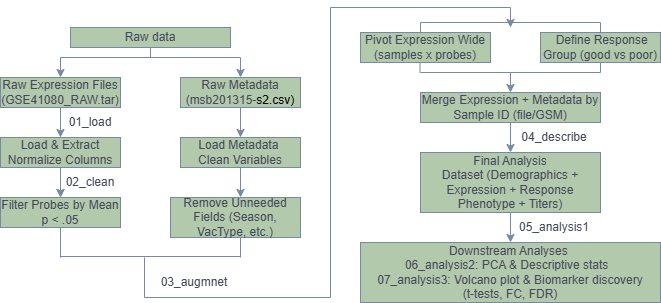

The diagram above was exported from draw.io. Its source (the exported page's mxGraphModel, read from the mxfile embedded in the PNG):
<mxGraphModel dx="786" dy="417" grid="1" gridSize="10" guides="1" tooltips="1" connect="1" arrows="1" fold="1" page="1" pageScale="1" pageWidth="827" pageHeight="1169" background="none" math="0" shadow="0">
  <root>
    <mxCell id="0" />
    <mxCell id="1" parent="0" />
    <mxCell id="owNOGVFUhrngFn3-tw0v-2" parent="1" style="rounded=0;whiteSpace=wrap;html=1;labelBackgroundColor=none;fillColor=#B2C9AB;strokeColor=#788AA3;fontColor=#46495D;" value="Raw data" vertex="1">
      <mxGeometry height="20" width="160" x="290" y="100" as="geometry" />
    </mxCell>
    <mxCell id="owNOGVFUhrngFn3-tw0v-3" edge="1" parent="1" style="endArrow=none;html=1;rounded=0;entryX=0.5;entryY=1;entryDx=0;entryDy=0;labelBackgroundColor=none;strokeColor=#788AA3;fontColor=default;" target="owNOGVFUhrngFn3-tw0v-2" value="">
      <mxGeometry height="50" relative="1" width="50" as="geometry">
        <Array as="points">
          <mxPoint x="370" y="130" />
        </Array>
        <mxPoint x="370" y="120" as="sourcePoint" />
        <mxPoint x="400" y="160" as="targetPoint" />
      </mxGeometry>
    </mxCell>
    <mxCell id="owNOGVFUhrngFn3-tw0v-4" edge="1" parent="1" style="endArrow=none;html=1;rounded=0;labelBackgroundColor=none;strokeColor=#788AA3;fontColor=default;" value="">
      <mxGeometry height="50" relative="1" width="50" as="geometry">
        <mxPoint x="280" y="130" as="sourcePoint" />
        <mxPoint x="460" y="130" as="targetPoint" />
      </mxGeometry>
    </mxCell>
    <mxCell id="owNOGVFUhrngFn3-tw0v-5" edge="1" parent="1" source="owNOGVFUhrngFn3-tw0v-7" style="endArrow=classic;html=1;rounded=0;labelBackgroundColor=none;strokeColor=#788AA3;fontColor=default;" value="">
      <mxGeometry height="50" relative="1" width="50" as="geometry">
        <mxPoint x="280" y="120" as="sourcePoint" />
        <mxPoint x="280" y="150" as="targetPoint" />
      </mxGeometry>
    </mxCell>
    <mxCell id="owNOGVFUhrngFn3-tw0v-6" edge="1" parent="1" style="endArrow=classic;html=1;rounded=0;labelBackgroundColor=none;strokeColor=#788AA3;fontColor=default;" value="">
      <mxGeometry height="50" relative="1" width="50" as="geometry">
        <mxPoint x="460" y="130" as="sourcePoint" />
        <mxPoint x="460" y="150" as="targetPoint" />
      </mxGeometry>
    </mxCell>
    <mxCell id="owNOGVFUhrngFn3-tw0v-8" edge="1" parent="1" style="endArrow=classic;html=1;rounded=0;labelBackgroundColor=none;strokeColor=#788AA3;fontColor=default;" target="owNOGVFUhrngFn3-tw0v-7" value="">
      <mxGeometry height="50" relative="1" width="50" as="geometry">
        <mxPoint x="280" y="130" as="sourcePoint" />
        <mxPoint x="280" y="150" as="targetPoint" />
      </mxGeometry>
    </mxCell>
    <mxCell id="owNOGVFUhrngFn3-tw0v-7" parent="1" style="rounded=0;whiteSpace=wrap;html=1;labelBackgroundColor=none;fillColor=#B2C9AB;strokeColor=#788AA3;fontColor=#46495D;" value="Raw Expression Files (GSE41080_RAW.tar)" vertex="1">
      <mxGeometry height="30" width="120" x="220" y="150" as="geometry" />
    </mxCell>
    <mxCell id="owNOGVFUhrngFn3-tw0v-9" parent="1" style="rounded=0;whiteSpace=wrap;html=1;labelBackgroundColor=none;fillColor=#B2C9AB;strokeColor=#788AA3;fontColor=#46495D;" value="Raw Metadata (&lt;span style=&quot;background-color: transparent;&quot;&gt;msb201315-&lt;/span&gt;&lt;span style=&quot;background-color: transparent; color: light-dark(rgb(0, 0, 0), rgb(255, 255, 255));&quot;&gt;s2.csv)&lt;/span&gt;" vertex="1">
      <mxGeometry height="30" width="120" x="400" y="150" as="geometry" />
    </mxCell>
    <mxCell id="owNOGVFUhrngFn3-tw0v-10" edge="1" parent="1" style="endArrow=classic;html=1;rounded=0;labelBackgroundColor=none;strokeColor=#788AA3;fontColor=default;" value="">
      <mxGeometry height="50" relative="1" width="50" as="geometry">
        <mxPoint x="280" y="180" as="sourcePoint" />
        <mxPoint x="280" y="210" as="targetPoint" />
      </mxGeometry>
    </mxCell>
    <mxCell id="owNOGVFUhrngFn3-tw0v-11" edge="1" parent="1" source="owNOGVFUhrngFn3-tw0v-9" style="endArrow=classic;html=1;rounded=0;exitX=0.5;exitY=1;exitDx=0;exitDy=0;labelBackgroundColor=none;strokeColor=#788AA3;fontColor=default;" value="">
      <mxGeometry height="50" relative="1" width="50" as="geometry">
        <mxPoint x="270" y="200" as="sourcePoint" />
        <mxPoint x="460" y="210" as="targetPoint" />
      </mxGeometry>
    </mxCell>
    <mxCell id="owNOGVFUhrngFn3-tw0v-12" parent="1" style="text;html=1;whiteSpace=wrap;strokeColor=none;fillColor=none;align=center;verticalAlign=middle;rounded=0;labelBackgroundColor=none;fontColor=#46495D;" value="01_load" vertex="1">
      <mxGeometry height="30" width="60" x="280" y="180" as="geometry" />
    </mxCell>
    <mxCell id="owNOGVFUhrngFn3-tw0v-22" edge="1" parent="1" source="owNOGVFUhrngFn3-tw0v-13" style="edgeStyle=orthogonalEdgeStyle;rounded=0;orthogonalLoop=1;jettySize=auto;html=1;labelBackgroundColor=none;strokeColor=#788AA3;fontColor=default;" target="owNOGVFUhrngFn3-tw0v-19" value="">
      <mxGeometry relative="1" as="geometry" />
    </mxCell>
    <mxCell id="owNOGVFUhrngFn3-tw0v-13" parent="1" style="rounded=0;whiteSpace=wrap;html=1;labelBackgroundColor=none;fillColor=#B2C9AB;strokeColor=#788AA3;fontColor=#46495D;" value="Load &amp;amp; Extract Normalize Columns" vertex="1">
      <mxGeometry height="30" width="120" x="220" y="210" as="geometry" />
    </mxCell>
    <mxCell id="owNOGVFUhrngFn3-tw0v-14" parent="1" style="rounded=0;whiteSpace=wrap;html=1;labelBackgroundColor=none;fillColor=#B2C9AB;strokeColor=#788AA3;fontColor=#46495D;" value="Load Metadata&amp;nbsp; Clean Variables" vertex="1">
      <mxGeometry height="30" width="120" x="400" y="210" as="geometry" />
    </mxCell>
    <mxCell id="owNOGVFUhrngFn3-tw0v-15" parent="1" style="text;html=1;whiteSpace=wrap;strokeColor=none;fillColor=none;align=center;verticalAlign=middle;rounded=0;labelBackgroundColor=none;fontColor=#46495D;" value="02_clean" vertex="1">
      <mxGeometry height="30" width="60" x="280" y="240" as="geometry" />
    </mxCell>
    <mxCell id="owNOGVFUhrngFn3-tw0v-19" parent="1" style="rounded=0;whiteSpace=wrap;html=1;labelBackgroundColor=none;fillColor=#B2C9AB;strokeColor=#788AA3;fontColor=#46495D;" value="Filter Probes by Mean p &amp;lt; .05" vertex="1">
      <mxGeometry height="30" width="120" x="220" y="270" as="geometry" />
    </mxCell>
    <mxCell id="owNOGVFUhrngFn3-tw0v-20" edge="1" parent="1" style="endArrow=classic;html=1;rounded=0;entryX=0.5;entryY=0;entryDx=0;entryDy=0;labelBackgroundColor=none;strokeColor=#788AA3;fontColor=default;" target="owNOGVFUhrngFn3-tw0v-19" value="">
      <mxGeometry height="50" relative="1" width="50" as="geometry">
        <mxPoint x="280" y="240" as="sourcePoint" />
        <mxPoint x="330" y="190" as="targetPoint" />
      </mxGeometry>
    </mxCell>
    <mxCell id="owNOGVFUhrngFn3-tw0v-21" parent="1" style="rounded=0;whiteSpace=wrap;html=1;labelBackgroundColor=none;fillColor=#B2C9AB;strokeColor=#788AA3;fontColor=#46495D;" value="Remove Unneeded Fields&amp;nbsp;(Season, VacType, etc.)" vertex="1">
      <mxGeometry height="40" width="130" x="390" y="270" as="geometry" />
    </mxCell>
    <mxCell id="owNOGVFUhrngFn3-tw0v-24" edge="1" parent="1" style="endArrow=classic;html=1;rounded=0;labelBackgroundColor=none;strokeColor=#788AA3;fontColor=default;" value="">
      <mxGeometry height="50" relative="1" width="50" as="geometry">
        <mxPoint x="460" y="240" as="sourcePoint" />
        <mxPoint x="460" y="270" as="targetPoint" />
      </mxGeometry>
    </mxCell>
    <mxCell id="owNOGVFUhrngFn3-tw0v-25" edge="1" parent="1" style="endArrow=none;html=1;rounded=0;labelBackgroundColor=none;strokeColor=#788AA3;fontColor=default;" value="">
      <mxGeometry height="50" relative="1" width="50" as="geometry">
        <mxPoint x="280" y="329" as="sourcePoint" />
        <mxPoint x="460" y="329" as="targetPoint" />
      </mxGeometry>
    </mxCell>
    <mxCell id="owNOGVFUhrngFn3-tw0v-26" edge="1" parent="1" style="endArrow=none;html=1;rounded=0;labelBackgroundColor=none;strokeColor=#788AA3;fontColor=default;" value="">
      <mxGeometry height="50" relative="1" width="50" as="geometry">
        <mxPoint x="280" y="300" as="sourcePoint" />
        <mxPoint x="280" y="330" as="targetPoint" />
      </mxGeometry>
    </mxCell>
    <mxCell id="owNOGVFUhrngFn3-tw0v-27" edge="1" parent="1" style="endArrow=none;html=1;rounded=0;labelBackgroundColor=none;strokeColor=#788AA3;fontColor=default;" value="">
      <mxGeometry height="50" relative="1" width="50" as="geometry">
        <mxPoint x="460" y="310" as="sourcePoint" />
        <mxPoint x="460" y="330" as="targetPoint" />
      </mxGeometry>
    </mxCell>
    <mxCell id="owNOGVFUhrngFn3-tw0v-30" parent="1" style="text;html=1;whiteSpace=wrap;strokeColor=none;fillColor=none;align=center;verticalAlign=middle;rounded=0;labelBackgroundColor=none;fontColor=#46495D;" value="03_augmnet" vertex="1">
      <mxGeometry height="30" width="60" x="384" y="340" as="geometry" />
    </mxCell>
    <mxCell id="owNOGVFUhrngFn3-tw0v-31" edge="1" parent="1" style="endArrow=none;html=1;rounded=0;labelBackgroundColor=none;strokeColor=#788AA3;fontColor=default;" value="">
      <mxGeometry height="50" relative="1" width="50" as="geometry">
        <mxPoint x="640" y="95" as="sourcePoint" />
        <mxPoint x="820" y="95" as="targetPoint" />
      </mxGeometry>
    </mxCell>
    <mxCell id="owNOGVFUhrngFn3-tw0v-36" edge="1" parent="1" style="endArrow=none;html=1;rounded=0;labelBackgroundColor=none;strokeColor=#788AA3;fontColor=default;" value="">
      <mxGeometry height="50" relative="1" width="50" as="geometry">
        <mxPoint x="640" y="95" as="sourcePoint" />
        <mxPoint x="640" y="115" as="targetPoint" />
      </mxGeometry>
    </mxCell>
    <mxCell id="owNOGVFUhrngFn3-tw0v-37" edge="1" parent="1" style="endArrow=none;html=1;rounded=0;labelBackgroundColor=none;strokeColor=#788AA3;fontColor=default;" value="">
      <mxGeometry height="50" relative="1" width="50" as="geometry">
        <mxPoint x="820" y="95" as="sourcePoint" />
        <mxPoint x="820" y="115" as="targetPoint" />
      </mxGeometry>
    </mxCell>
    <mxCell id="owNOGVFUhrngFn3-tw0v-38" parent="1" style="rounded=0;whiteSpace=wrap;html=1;labelBackgroundColor=none;fillColor=#B2C9AB;strokeColor=#788AA3;fontColor=#46495D;" value="Pivot Expression Wide (samples x probes)" vertex="1">
      <mxGeometry height="30" width="130" x="580" y="105" as="geometry" />
    </mxCell>
    <mxCell id="owNOGVFUhrngFn3-tw0v-39" parent="1" style="rounded=0;whiteSpace=wrap;html=1;labelBackgroundColor=none;fillColor=#B2C9AB;strokeColor=#788AA3;fontColor=#46495D;" value="&amp;nbsp;Define Response Group (good vs poor)" vertex="1">
      <mxGeometry height="30" width="120" x="760" y="105" as="geometry" />
    </mxCell>
    <mxCell id="owNOGVFUhrngFn3-tw0v-40" edge="1" parent="1" style="endArrow=none;html=1;rounded=0;labelBackgroundColor=none;strokeColor=#788AA3;fontColor=default;" value="">
      <mxGeometry height="50" relative="1" width="50" as="geometry">
        <mxPoint x="639.5" y="135" as="sourcePoint" />
        <mxPoint x="639.5" y="145" as="targetPoint" />
      </mxGeometry>
    </mxCell>
    <mxCell id="owNOGVFUhrngFn3-tw0v-41" edge="1" parent="1" style="endArrow=none;html=1;rounded=0;labelBackgroundColor=none;strokeColor=#788AA3;fontColor=default;" value="">
      <mxGeometry height="50" relative="1" width="50" as="geometry">
        <mxPoint x="820" y="135" as="sourcePoint" />
        <mxPoint x="820" y="145" as="targetPoint" />
      </mxGeometry>
    </mxCell>
    <mxCell id="owNOGVFUhrngFn3-tw0v-42" edge="1" parent="1" style="endArrow=none;html=1;rounded=0;labelBackgroundColor=none;strokeColor=#788AA3;fontColor=default;" value="">
      <mxGeometry height="50" relative="1" width="50" as="geometry">
        <mxPoint x="640" y="145" as="sourcePoint" />
        <mxPoint x="820" y="145" as="targetPoint" />
      </mxGeometry>
    </mxCell>
    <mxCell id="owNOGVFUhrngFn3-tw0v-43" edge="1" parent="1" style="endArrow=classic;html=1;rounded=0;labelBackgroundColor=none;strokeColor=#788AA3;fontColor=default;" target="owNOGVFUhrngFn3-tw0v-44" value="">
      <mxGeometry height="50" relative="1" width="50" as="geometry">
        <mxPoint x="730" y="145" as="sourcePoint" />
        <mxPoint x="730" y="175" as="targetPoint" />
      </mxGeometry>
    </mxCell>
    <mxCell id="owNOGVFUhrngFn3-tw0v-44" parent="1" style="rounded=0;whiteSpace=wrap;html=1;labelBackgroundColor=none;fillColor=#B2C9AB;strokeColor=#788AA3;fontColor=#46495D;" value="Merge Expression + Metadata&amp;nbsp;by Sample ID (file/GSM)" vertex="1">
      <mxGeometry height="30" width="180" x="640" y="165" as="geometry" />
    </mxCell>
    <mxCell id="owNOGVFUhrngFn3-tw0v-45" edge="1" parent="1" style="endArrow=classic;html=1;rounded=0;labelBackgroundColor=none;strokeColor=#788AA3;fontColor=default;" target="owNOGVFUhrngFn3-tw0v-46" value="">
      <mxGeometry height="50" relative="1" width="50" as="geometry">
        <mxPoint x="730" y="195" as="sourcePoint" />
        <mxPoint x="730" y="225" as="targetPoint" />
      </mxGeometry>
    </mxCell>
    <mxCell id="owNOGVFUhrngFn3-tw0v-46" parent="1" style="rounded=0;whiteSpace=wrap;html=1;labelBackgroundColor=none;fillColor=#B2C9AB;strokeColor=#788AA3;fontColor=#46495D;" value="Final Analysis Dataset&amp;nbsp;(Demographics + Expression +&amp;nbsp;Response Phenotype + Titers)" vertex="1">
      <mxGeometry height="60" width="180" x="640" y="225" as="geometry" />
    </mxCell>
    <mxCell id="owNOGVFUhrngFn3-tw0v-47" parent="1" style="text;html=1;whiteSpace=wrap;strokeColor=none;fillColor=none;align=center;verticalAlign=middle;rounded=0;labelBackgroundColor=none;fontColor=#46495D;" value="04_describe" vertex="1">
      <mxGeometry height="30" width="60" x="744" y="195" as="geometry" />
    </mxCell>
    <mxCell id="owNOGVFUhrngFn3-tw0v-48" edge="1" parent="1" style="endArrow=classic;html=1;rounded=0;labelBackgroundColor=none;strokeColor=#788AA3;fontColor=default;" value="">
      <mxGeometry height="50" relative="1" width="50" as="geometry">
        <mxPoint x="730" y="285" as="sourcePoint" />
        <mxPoint x="730" y="315" as="targetPoint" />
      </mxGeometry>
    </mxCell>
    <mxCell id="owNOGVFUhrngFn3-tw0v-49" parent="1" style="rounded=0;whiteSpace=wrap;html=1;labelBackgroundColor=none;fillColor=#B2C9AB;strokeColor=#788AA3;fontColor=#46495D;" value="Downstream Analyses&amp;nbsp;&lt;div&gt;06_analysis2: PCA &amp;amp; Descriptive stats&amp;nbsp;&amp;nbsp;&lt;/div&gt;&lt;div&gt;07_analysis3: Volcano plot &amp;amp; Biomarker discovery&lt;/div&gt;&lt;div&gt;(t-tests, FC, FDR)&lt;/div&gt;" vertex="1">
      <mxGeometry height="60" width="300" x="580" y="315" as="geometry" />
    </mxCell>
    <mxCell id="owNOGVFUhrngFn3-tw0v-50" parent="1" style="text;html=1;whiteSpace=wrap;strokeColor=none;fillColor=none;align=center;verticalAlign=middle;rounded=0;labelBackgroundColor=none;fontColor=#46495D;" value="05_analysis1" vertex="1">
      <mxGeometry height="30" width="60" x="744" y="285" as="geometry" />
    </mxCell>
    <mxCell id="owNOGVFUhrngFn3-tw0v-52" edge="1" parent="1" style="endArrow=none;html=1;rounded=0;strokeColor=#788AA3;fontColor=#46495D;fillColor=#B2C9AB;" value="">
      <mxGeometry height="50" relative="1" width="50" as="geometry">
        <mxPoint x="364" y="330" as="sourcePoint" />
        <mxPoint x="364" y="370" as="targetPoint" />
      </mxGeometry>
    </mxCell>
    <mxCell id="owNOGVFUhrngFn3-tw0v-53" edge="1" parent="1" style="endArrow=none;html=1;rounded=0;strokeColor=#788AA3;fontColor=#46495D;fillColor=#B2C9AB;" value="">
      <mxGeometry height="50" relative="1" width="50" as="geometry">
        <mxPoint x="364" y="370" as="sourcePoint" />
        <mxPoint x="550" y="370" as="targetPoint" />
      </mxGeometry>
    </mxCell>
    <mxCell id="owNOGVFUhrngFn3-tw0v-54" edge="1" parent="1" style="endArrow=none;html=1;rounded=0;strokeColor=#788AA3;fontColor=#46495D;fillColor=#B2C9AB;" value="">
      <mxGeometry height="50" relative="1" width="50" as="geometry">
        <mxPoint x="550" y="370" as="sourcePoint" />
        <mxPoint x="550" y="80" as="targetPoint" />
      </mxGeometry>
    </mxCell>
    <mxCell id="owNOGVFUhrngFn3-tw0v-55" edge="1" parent="1" style="endArrow=none;html=1;rounded=0;strokeColor=#788AA3;fontColor=#46495D;fillColor=#B2C9AB;" value="">
      <mxGeometry height="50" relative="1" width="50" as="geometry">
        <mxPoint x="550" y="80" as="sourcePoint" />
        <mxPoint x="730" y="80" as="targetPoint" />
      </mxGeometry>
    </mxCell>
    <mxCell id="owNOGVFUhrngFn3-tw0v-56" edge="1" parent="1" style="endArrow=classic;html=1;rounded=0;strokeColor=#788AA3;fontColor=#46495D;fillColor=#B2C9AB;" value="">
      <mxGeometry height="50" relative="1" width="50" as="geometry">
        <mxPoint x="730" y="80" as="sourcePoint" />
        <mxPoint x="730" y="100" as="targetPoint" />
      </mxGeometry>
    </mxCell>
  </root>
</mxGraphModel>